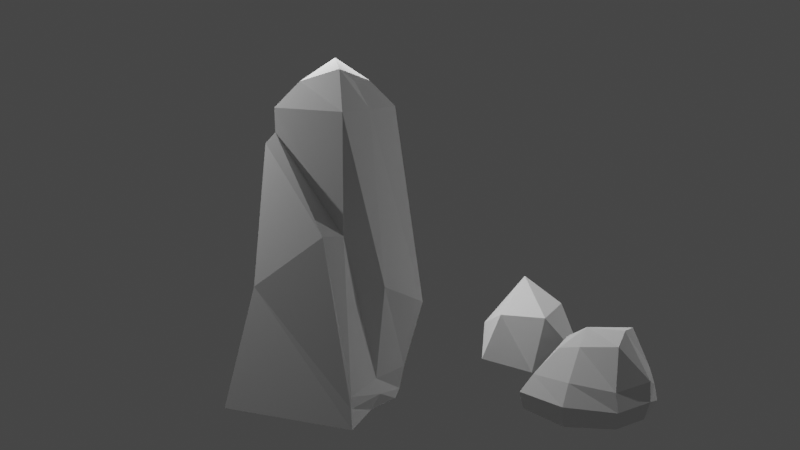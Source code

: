 # Source: rocks.blend  (saved by Blender 3.3.6; exported with 4.5.12 LTS)
import bpy
from mathutils import Matrix  # noqa: F401  (used for matrix-valued properties, if any)

bpy.ops.wm.read_factory_settings(use_empty=True)
scene = bpy.context.scene
scene.name = 'Scene'

# ---- collections
col_collection = bpy.data.collections.new('Collection'); scene.collection.children.link(col_collection)
col_rock1 = bpy.data.collections.new('Rock1'); scene.collection.children.link(col_rock1)
col_rock2 = bpy.data.collections.new('Rock2'); scene.collection.children.link(col_rock2)
col_rock3 = bpy.data.collections.new('Rock3'); scene.collection.children.link(col_rock3)

# ---- world
world_world = bpy.data.worlds.new('World'); scene.world = world_world
world_world.use_nodes = True; world_world.node_tree.nodes.clear()
_N = world_world.node_tree.nodes; _L = world_world.node_tree.links
n0 = _N.new('ShaderNodeOutputWorld'); n0.name = 'World Output'; n0.location = (300, 300)
n1 = _N.new('ShaderNodeBackground'); n1.name = 'Background'; n1.location = (10, 300)
n1.inputs[0].default_value = (0.05088, 0.05088, 0.05088, 1.0)
_L.new(n1.outputs[0], n0.inputs[0])
n0.is_active_output = True
world_world.color = (0.05088, 0.05088, 0.05088)
world_world.use_sun_shadow = False
world_world.sun_shadow_jitter_overblur = 0.0

# ---- cameras
cam_camera = bpy.data.cameras.new('Camera')
cam_camera.clip_end = 100.0
cam_camera.ortho_scale = 7.314

# ---- lights
light_light = bpy.data.lights.new('Light', 'POINT')
light_light.transmission_factor = 0.0
light_light.energy = 1000.0
light_light.shadow_soft_size = 0.1
light_light.shadow_maximum_resolution = 0.006
light_light.use_absolute_resolution = True
light_light_001 = bpy.data.lights.new('Light.001', 'POINT')
light_light_001.transmission_factor = 0.0
light_light_001.energy = 500.0
light_light_001.shadow_soft_size = 0.1
light_light_001.shadow_maximum_resolution = 0.006
light_light_001.use_absolute_resolution = True
light_light_002 = bpy.data.lights.new('Light.002', 'POINT')
light_light_002.transmission_factor = 0.0
light_light_002.energy = 500.0
light_light_002.shadow_soft_size = 0.1
light_light_002.shadow_maximum_resolution = 0.006
light_light_002.use_absolute_resolution = True

# ---- meshes
me_icosphere = bpy.data.meshes.new('Icosphere')
me_icosphere.from_pydata([(0.0, 0.0, -1.0), (0.7236, -0.5257, -0.4472), (-0.2764, -0.8506, -0.4472), (-0.8944, 0.0, -0.4472), (-0.2764, 0.8506, -0.4472), (0.7236, 0.5257, -0.4472), (0.2764, -0.8506, 0.4472), (-0.7236, -0.5257, 0.4472), (-0.7236, 0.5257, 0.4472), (0.2764, 0.8506, 0.4472), (0.8944, 0.0, 0.4472), (0.0, 0.0, 1.0)], [], [(0, 1, 2), (1, 0, 5), (0, 2, 3), (0, 3, 4), (0, 4, 5), (1, 5, 10), (2, 1, 6), (3, 2, 7), (4, 3, 8), (5, 4, 9), (1, 10, 6), (2, 6, 7), (3, 7, 8), (4, 8, 9), (5, 9, 10), (6, 10, 11), (7, 6, 11), (8, 7, 11), (9, 8, 11), (10, 9, 11)])
_uv = me_icosphere.uv_layers.new(name='UVMap')
_uv.uv.foreach_set('vector', [0.1818, 0.0, 0.2727, 0.1575, 0.09091, 0.1575, 0.2727, 0.1575, 0.3636, 0.0, 0.4545, 0.1575, 0.9091, 0.0, 1.0, 0.1575, 0.8182, 0.1575, 0.7273, 0.0, 0.8182, 0.1575, 0.6364, 0.1575, 0.5455, 0.0, 0.6364, 0.1575, 0.4545, 0.1575, 0.2727, 0.1575, 0.4545, 0.1575, 0.3636, 0.3149, 0.09091, 0.1575, 0.2727, 0.1575, 0.1818, 0.3149, 0.8182, 0.1575, 1.0, 0.1575, 0.9091, 0.3149, 0.6364, 0.1575, 0.8182, 0.1575, 0.7273, 0.3149, 0.4545, 0.1575, 0.6364, 0.1575, 0.5455, 0.3149, 0.2727, 0.1575, 0.3636, 0.3149, 0.1818, 0.3149, 0.09091, 0.1575, 0.1818, 0.3149, 0.0, 0.3149, 0.8182, 0.1575, 0.9091, 0.3149, 0.7273, 0.3149, 0.6364, 0.1575, 0.7273, 0.3149, 0.5455, 0.3149, 0.4545, 0.1575, 0.5455, 0.3149, 0.3636, 0.3149, 0.1818, 0.3149, 0.3636, 0.3149, 0.2727, 0.4724, 0.0, 0.3149, 0.1818, 0.3149, 0.09091, 0.4724, 0.7273, 0.3149, 0.9091, 0.3149, 0.8182, 0.4724, 0.5455, 0.3149, 0.7273, 0.3149, 0.6364, 0.4724, 0.3636, 0.3149, 0.5455, 0.3149, 0.4545, 0.4724])
me_icosphere.update()
me_sphere = bpy.data.meshes.new('Sphere')
me_sphere.from_pydata([(0.0, 0.5, 0.866), (0.0, 1.0, 0.0), (0.0, 0.866, -0.5), (0.0, 0.5, -0.866), (0.5, -2.186e-08, 0.866), (0.866, -3.786e-08, 0.5), (1.0, -4.371e-08, -5.96e-08), (0.866, -3.786e-08, -0.5), (0.5, -2.186e-08, -0.866), (-4.371e-08, -0.5, 0.866), (-7.571e-08, -0.866, 0.5), (-8.742e-08, -1.0, -1.192e-07), (-7.571e-08, -0.866, -0.5), (-4.371e-08, -0.5, -0.866), (0.0, 0.0, -1.0), (0.0, 0.0, 1.0), (-0.5, 6.557e-08, 0.866), (-0.866, 1.136e-07, 0.5), (-1.0, 1.311e-07, -1.788e-07), (-0.866, 1.136e-07, -0.5), (-0.5, 6.557e-08, -0.866), (1.514e-07, 0.866, 0.5)], [], [(3, 2, 7, 8), (1, 21, 5, 6), (0, 15, 4), (14, 3, 8), (2, 1, 6, 7), (21, 0, 4, 5), (4, 15, 9), (14, 8, 13), (7, 6, 11, 12), (5, 4, 9, 10), (8, 7, 12, 13), (6, 5, 10, 11), (14, 13, 20), (12, 11, 18, 19), (10, 9, 16, 17), (13, 12, 19, 20), (11, 10, 17, 18), (9, 15, 16), (14, 20, 3), (19, 18, 1, 2), (17, 16, 0, 21), (20, 19, 2, 3), (18, 17, 21, 1), (16, 15, 0)])
_uv = me_sphere.uv_layers.new(name='UVMap')
_uv.uv.foreach_set('vector', [0.75, 0.1667, 0.75, 0.3333, 0.5, 0.3333, 0.5, 0.1667, 0.75, 0.5, 0.75, 0.6667, 0.5, 0.6667, 0.5, 0.5, 0.75, 0.8333, 0.625, 1.0, 0.5, 0.8333, 0.625, 0.0, 0.75, 0.1667, 0.5, 0.1667, 0.75, 0.3333, 0.75, 0.5, 0.5, 0.5, 0.5, 0.3333, 0.75, 0.6667, 0.75, 0.8333, 0.5, 0.8333, 0.5, 0.6667, 0.5, 0.8333, 0.375, 1.0, 0.25, 0.8333, 0.375, 0.0, 0.5, 0.1667, 0.25, 0.1667, 0.5, 0.3333, 0.5, 0.5, 0.25, 0.5, 0.25, 0.3333, 0.5, 0.6667, 0.5, 0.8333, 0.25, 0.8333, 0.25, 0.6667, 0.5, 0.1667, 0.5, 0.3333, 0.25, 0.3333, 0.25, 0.1667, 0.5, 0.5, 0.5, 0.6667, 0.25, 0.6667, 0.25, 0.5, 0.125, 0.0, 0.25, 0.1667, 0.0, 0.1667, 0.25, 0.3333, 0.25, 0.5, 0.0, 0.5, 0.0, 0.3333, 0.25, 0.6667, 0.25, 0.8333, 0.0, 0.8333, 0.0, 0.6667, 0.25, 0.1667, 0.25, 0.3333, 0.0, 0.3333, 0.0, 0.1667, 0.25, 0.5, 0.25, 0.6667, 0.0, 0.6667, 0.0, 0.5, 0.25, 0.8333, 0.125, 1.0, 0.0, 0.8333, 0.875, 0.0, 1.0, 0.1667, 0.75, 0.1667, 1.0, 0.3333, 1.0, 0.5, 0.75, 0.5, 0.75, 0.3333, 1.0, 0.6667, 1.0, 0.8333, 0.75, 0.8333, 0.75, 0.6667, 1.0, 0.1667, 1.0, 0.3333, 0.75, 0.3333, 0.75, 0.1667, 1.0, 0.5, 1.0, 0.6667, 0.75, 0.6667, 0.75, 0.5, 1.0, 0.8333, 0.875, 1.0, 0.75, 0.8333])
me_sphere.update()
me_icosphere_001 = bpy.data.meshes.new('Icosphere.001')
me_icosphere_001.from_pydata([(0.7236, -0.5257, -0.4472), (-0.2764, -0.8506, -0.4472), (-0.8944, 0.0, -0.4472), (-0.2764, 0.8506, -0.4472), (0.7236, 0.5257, -0.4472), (-0.08048, -0.8506, 0.4472), (-0.7236, -0.5257, 0.4472), (-0.7236, 0.5257, 0.03202), (0.2764, 0.5388, 0.4472), (0.4634, 0.0, 0.4472), (-0.09865, 0.2855, 0.8751)], [], [(0, 1, 2, 3, 4), (0, 4, 9), (1, 0, 5), (2, 1, 6), (3, 2, 7), (4, 3, 8), (0, 9, 5), (1, 5, 6), (2, 6, 7), (3, 7, 8), (4, 8, 9), (5, 9, 10), (6, 5, 10), (7, 6, 10), (8, 7, 10), (9, 8, 10)])
_uv = me_icosphere_001.uv_layers.new(name='UVMap')
_uv.uv.foreach_set('vector', [0.2727, 0.1575, 1.0, 0.1575, 0.8182, 0.1575, 0.6364, 0.1575, 0.4545, 0.1575, 0.2727, 0.1575, 0.4545, 0.1575, 0.3636, 0.3149, 0.09091, 0.1575, 0.2727, 0.1575, 0.1818, 0.3149, 0.8182, 0.1575, 1.0, 0.1575, 0.9091, 0.3149, 0.6364, 0.1575, 0.8182, 0.1575, 0.7273, 0.3149, 0.4545, 0.1575, 0.6364, 0.1575, 0.5455, 0.3149, 0.2727, 0.1575, 0.3636, 0.3149, 0.1818, 0.3149, 0.09091, 0.1575, 0.1818, 0.3149, 0.0, 0.3149, 0.8182, 0.1575, 0.9091, 0.3149, 0.7273, 0.3149, 0.6364, 0.1575, 0.7273, 0.3149, 0.5455, 0.3149, 0.4545, 0.1575, 0.5455, 0.3149, 0.3636, 0.3149, 0.1818, 0.3149, 0.3636, 0.3149, 0.2727, 0.4724, 0.0, 0.3149, 0.1818, 0.3149, 0.09091, 0.4724, 0.7273, 0.3149, 0.9091, 0.3149, 0.8182, 0.4724, 0.5455, 0.3149, 0.7273, 0.3149, 0.6364, 0.4724, 0.3636, 0.3149, 0.5455, 0.3149, 0.4545, 0.4724])
me_icosphere_001.update()
me_sphere_001 = bpy.data.meshes.new('Sphere.001')
me_sphere_001.from_pydata([(0.0, 0.7051, 0.7047), (0.0, 1.0, 0.0), (0.5856, -2.186e-08, 1.11), (0.866, -3.786e-08, 0.5), (1.0, -4.371e-08, -5.96e-08), (0.09454, -0.748, 1.07), (-7.571e-08, -0.9562, 0.5), (-8.742e-08, -1.0, -1.192e-07), (-0.1005, -0.008419, 1.152), (-0.5, 6.557e-08, 0.866), (-0.866, 1.136e-07, 0.5), (-1.0, 1.311e-07, -1.788e-07), (1.514e-07, 0.866, 0.5), (0.9475, -4.644e-08, 0.25), (-9.281e-08, -1.062, 0.25), (-1.062, 1.393e-07, 0.25), (8.627e-08, 1.062, 0.25), (0.5967, 0.5967, -0.0781), (0.2983, 0.2983, 0.9553), (-0.5967, -0.5967, -0.0781), (-0.5167, -0.5167, 0.5186), (-0.2983, -0.2983, 0.9553), (0.5167, 0.5167, 0.5186), (-0.6339, -0.6339, 0.2202), (0.6339, 0.6339, 0.2202), (0.2923, -0.4626, 1.206), (0.5726, -0.5726, -0.05092), (0.6109, -0.65, 0.5217), (-0.4959, 0.4959, 0.5217), (-0.5726, 0.5726, -0.05092), (-0.2863, 0.2863, 0.9409), (-0.6084, 0.6084, 0.2354), (0.6084, -0.6793, 0.2354), (-6.73e-08, 6.928e-08, -0.1404)], [], [(24, 22, 3, 13), (0, 8, 18), (22, 18, 2, 3), (2, 8, 25), (27, 25, 5, 6), (32, 27, 6, 14), (20, 21, 9, 10), (23, 20, 10, 15), (5, 8, 21), (28, 30, 0, 12), (33, 26, 7, 19), (31, 28, 12, 16), (9, 8, 30), (29, 31, 16, 1), (19, 23, 15, 11), (26, 32, 14, 7), (17, 24, 13, 4), (1, 16, 24, 17), (7, 14, 23, 19), (29, 33, 19, 11), (14, 6, 20, 23), (6, 5, 21, 20), (12, 0, 18, 22), (16, 12, 22, 24), (1, 17, 33, 29), (4, 13, 32, 26), (11, 15, 31, 29), (15, 10, 28, 31), (17, 4, 26, 33), (10, 9, 30, 28), (13, 3, 27, 32), (3, 2, 25, 27), (25, 8, 5), (18, 8, 2), (30, 8, 0), (21, 8, 9)])
_uv = me_sphere_001.uv_layers.new(name='UVMap')
_uv.uv.foreach_set('vector', [0.625, 0.5833, 0.625, 0.6667, 0.5, 0.6667, 0.5, 0.5833, 0.75, 0.8333, 0.625, 1.0, 0.625, 0.8333, 0.625, 0.6667, 0.625, 0.8333, 0.5, 0.8333, 0.5, 0.6667, 0.5, 0.8333, 0.375, 1.0, 0.375, 0.8333, 0.375, 0.6667, 0.375, 0.8333, 0.25, 0.8333, 0.25, 0.6667, 0.375, 0.5833, 0.375, 0.6667, 0.25, 0.6667, 0.25, 0.5833, 0.125, 0.6667, 0.125, 0.8333, 0.0, 0.8333, 0.0, 0.6667, 0.125, 0.5833, 0.125, 0.6667, 0.0, 0.6667, 0.0, 0.5833, 0.25, 0.8333, 0.125, 1.0, 0.125, 0.8333, 0.875, 0.6667, 0.875, 0.8333, 0.75, 0.8333, 0.75, 0.6667, 0.625, 0.5, 0.375, 0.5, 0.25, 0.5, 0.625, 0.5, 0.875, 0.5833, 0.875, 0.6667, 0.75, 0.6667, 0.75, 0.5833, 1.0, 0.8333, 0.875, 1.0, 0.875, 0.8333, 0.875, 0.5, 0.875, 0.5833, 0.75, 0.5833, 0.75, 0.5, 0.125, 0.5, 0.125, 0.5833, 0.0, 0.5833, 0.0, 0.5, 0.375, 0.5, 0.375, 0.5833, 0.25, 0.5833, 0.25, 0.5, 0.625, 0.5, 0.625, 0.5833, 0.5, 0.5833, 0.5, 0.5, 0.75, 0.5, 0.75, 0.5833, 0.625, 0.5833, 0.625, 0.5, 0.25, 0.5, 0.25, 0.5833, 0.125, 0.5833, 0.125, 0.5, 0.875, 0.5, 0.625, 0.5, 0.625, 0.5, 1.0, 0.5, 0.25, 0.5833, 0.25, 0.6667, 0.125, 0.6667, 0.125, 0.5833, 0.25, 0.6667, 0.25, 0.8333, 0.125, 0.8333, 0.125, 0.6667, 0.75, 0.6667, 0.75, 0.8333, 0.625, 0.8333, 0.625, 0.6667, 0.75, 0.5833, 0.75, 0.6667, 0.625, 0.6667, 0.625, 0.5833, 0.75, 0.5, 0.625, 0.5, 0.625, 0.5, 0.875, 0.5, 0.5, 0.5, 0.5, 0.5833, 0.375, 0.5833, 0.375, 0.5, 1.0, 0.5, 1.0, 0.5833, 0.875, 0.5833, 0.875, 0.5, 1.0, 0.5833, 1.0, 0.6667, 0.875, 0.6667, 0.875, 0.5833, 0.625, 0.5, 0.5, 0.5, 0.375, 0.5, 0.625, 0.5, 1.0, 0.6667, 1.0, 0.8333, 0.875, 0.8333, 0.875, 0.6667, 0.5, 0.5833, 0.5, 0.6667, 0.375, 0.6667, 0.375, 0.5833, 0.5, 0.6667, 0.5, 0.8333, 0.375, 0.8333, 0.375, 0.6667, 0.375, 0.8333, 0.375, 1.0, 0.25, 0.8333, 0.625, 0.8333, 0.625, 1.0, 0.5, 0.8333, 0.875, 0.8333, 0.875, 1.0, 0.75, 0.8333, 0.125, 0.8333, 0.125, 1.0, 0.0, 0.8333])
me_sphere_001.update()
me_sphere_002 = bpy.data.meshes.new('Sphere.002')
me_sphere_002.from_pydata([(0.0, 0.5, 4.281), (0.0, 1.0, 0.0), (0.0, 0.866, -0.5), (0.5, -2.186e-08, 4.281), (0.866, -3.786e-08, 3.914), (1.0, -4.371e-08, -5.96e-08), (0.866, -3.786e-08, -0.5), (-0.1793, 1.268, 1.469), (-1.094e-07, -0.5523, 4.476), (-7.571e-08, -0.866, 3.914), (0.02811, -1.346, 0.03768), (0.0405, -1.333, -0.4491), (-0.8583, 1.126e-07, 3.562), (-7.504e-08, -0.8583, 2.2), (-6.568e-08, -0.05228, 4.61), (-0.5, 6.557e-08, 4.281), (-0.866, 1.136e-07, 3.914), (-1.0, 1.311e-07, 3.414), (-1.688, 1.136e-07, -0.5), (1.278, -0.02065, 0.9945), (1.514e-07, 0.866, 3.914), (0.1182, 0.9638, -0.3898), (0.953, 0.129, -0.3898), (0.02968, -1.302, -0.1542), (-1.213, 1.095e-07, 1.322), (0.25, -0.25, 4.281), (0.6045, -0.6762, 1.407), (0.433, -0.433, -0.5), (0.5, -0.5, -8.941e-08), (0.433, -0.433, 3.914), (-0.5822, 0.5206, 2.628), (-0.433, 0.433, 3.914), (-0.8441, 0.433, -0.5), (-0.8262, 0.7651, 1.713), (-0.25, 0.25, 4.281), (-1.081, 0.5433, 0.5587), (0.5558, -0.524, -0.231), (-0.3157, -1.148, 2.254)], [], [(7, 20, 4, 19), (0, 14, 3), (21, 1, 5, 22), (20, 0, 3, 4), (3, 14, 8, 25), (36, 28, 10, 23), (29, 25, 8, 9), (1, 7, 19, 5), (26, 29, 9, 13), (28, 26, 13, 10), (23, 10, 37, 24), (9, 8, 15, 16), (10, 13, 37), (13, 9, 16, 12), (8, 14, 15), (33, 30, 7), (35, 33, 1, 21), (31, 34, 0, 20), (27, 11, 18, 32), (30, 31, 20, 7), (15, 14, 0, 34), (32, 35, 21, 2), (11, 23, 24, 18), (27, 36, 23, 11), (2, 21, 22, 6), (6, 22, 36, 27), (18, 24, 35, 32), (12, 16, 31, 30), (6, 27, 32, 2), (16, 15, 34, 31), (24, 17, 33, 35), (17, 12, 30, 33), (5, 19, 26, 28), (19, 4, 29, 26), (4, 3, 25, 29), (22, 5, 28, 36), (7, 1, 33), (37, 13, 12, 17), (24, 37, 17)])
_uv = me_sphere_002.uv_layers.new(name='UVMap')
_uv.uv.foreach_set('vector', [0.75, 0.5833, 0.75, 0.6667, 0.5, 0.6667, 0.5, 0.5833, 0.75, 0.8333, 0.625, 1.0, 0.5, 0.8333, 0.75, 0.4167, 0.75, 0.5, 0.5, 0.5, 0.5, 0.4167, 0.75, 0.6667, 0.75, 0.8333, 0.5, 0.8333, 0.5, 0.6667, 0.5, 0.8333, 0.375, 1.0, 0.25, 0.8333, 0.375, 0.8333, 0.375, 0.4167, 0.375, 0.5, 0.25, 0.5, 0.25, 0.4167, 0.375, 0.6667, 0.375, 0.8333, 0.25, 0.8333, 0.25, 0.6667, 0.75, 0.5, 0.75, 0.5833, 0.5, 0.5833, 0.5, 0.5, 0.375, 0.5833, 0.375, 0.6667, 0.25, 0.6667, 0.25, 0.5833, 0.375, 0.5, 0.375, 0.5833, 0.25, 0.5833, 0.25, 0.5, 0.25, 0.4167, 0.25, 0.5, 0.1245, 0.5, 0.0, 0.4167, 0.25, 0.6667, 0.25, 0.8333, 0.0, 0.8333, 0.0, 0.6667, 0.25, 0.5, 0.25, 0.5833, 0.1245, 0.5, 0.25, 0.5833, 0.25, 0.6667, 0.0, 0.6667, 0.0, 0.5833, 0.25, 0.8333, 0.125, 1.0, 0.0, 0.8333, 0.875, 0.5, 0.875, 0.5833, 0.75, 0.5833, 0.875, 0.4167, 0.875, 0.5, 0.75, 0.5, 0.75, 0.4167, 0.875, 0.6667, 0.875, 0.8333, 0.75, 0.8333, 0.75, 0.6667, 0.375, 0.3333, 0.25, 0.3333, 0.0, 0.3333, 0.375, 0.3333, 0.875, 0.5833, 0.875, 0.6667, 0.75, 0.6667, 0.75, 0.5833, 1.0, 0.8333, 0.875, 1.0, 0.75, 0.8333, 0.875, 0.8333, 0.875, 0.3333, 0.875, 0.4167, 0.75, 0.4167, 0.75, 0.3333, 0.25, 0.3333, 0.25, 0.4167, 0.0, 0.4167, 0.0, 0.3333, 0.375, 0.3333, 0.375, 0.4167, 0.25, 0.4167, 0.25, 0.3333, 0.75, 0.3333, 0.75, 0.4167, 0.5, 0.4167, 0.5, 0.3333, 0.5, 0.3333, 0.5, 0.4167, 0.375, 0.4167, 0.375, 0.3333, 1.0, 0.3333, 1.0, 0.4167, 0.875, 0.4167, 0.875, 0.3333, 1.0, 0.5833, 1.0, 0.6667, 0.875, 0.6667, 0.875, 0.5833, 0.5, 0.3333, 0.375, 0.3333, 0.375, 0.3333, 0.75, 0.3333, 1.0, 0.6667, 1.0, 0.8333, 0.875, 0.8333, 0.875, 0.6667, 1.0, 0.4167, 1.0, 0.5, 0.875, 0.5, 0.875, 0.4167, 1.0, 0.5, 1.0, 0.5833, 0.875, 0.5833, 0.875, 0.5, 0.5, 0.5, 0.5, 0.5833, 0.375, 0.5833, 0.375, 0.5, 0.5, 0.5833, 0.5, 0.6667, 0.375, 0.6667, 0.375, 0.5833, 0.5, 0.6667, 0.5, 0.8333, 0.375, 0.8333, 0.375, 0.6667, 0.5, 0.4167, 0.5, 0.5, 0.375, 0.5, 0.375, 0.4167, 0.75, 0.5833, 0.75, 0.5, 0.875, 0.5, 0.1245, 0.5, 0.25, 0.5833, 0.0, 0.5833, 0.0, 0.5, 0.0, 0.4167, 0.1245, 0.5, 0.0, 0.5])
me_sphere_002.update()

# ---- objects
ob_light = bpy.data.objects.new('Light', light_light)
ob_camera = bpy.data.objects.new('Camera', cam_camera)
ob_icosphere = bpy.data.objects.new('Icosphere', me_icosphere)
ob_sphere = bpy.data.objects.new('Sphere', me_sphere)
ob_light_001 = bpy.data.objects.new('Light.001', light_light_001)
ob_light_002 = bpy.data.objects.new('Light.002', light_light_002)
ob_rock1 = bpy.data.objects.new('Rock1', me_icosphere_001)
ob_rock2 = bpy.data.objects.new('Rock2', me_sphere_001)
ob_rock3 = bpy.data.objects.new('Rock3', me_sphere_002)

# ---- transforms, parenting, visibility, modifiers, constraints
ob_light.location = (-3.483, -3.75, 5.904)
ob_light.rotation_euler = (0.6503, 0.05522, 1.866)
ob_light.lock_rotations_4d = False
ob_light.empty_display_type = 'ARROWS'
ob_light.color = (0.0, 0.0, 0.0, 0.0)
ob_light.lineart.crease_threshold = 0.0
ob_camera.location = (-5.228, -21.3, 5.216)
ob_camera.rotation_euler = (1.383, -2.299e-07, 6.115)
ob_camera.lock_rotations_4d = False
ob_camera.empty_display_type = 'ARROWS'
ob_camera.color = (0.0, 0.0, 0.0, 0.0)
ob_camera.display_type = 'WIRE'
ob_camera.lineart.crease_threshold = 0.0
ob_icosphere.location = (0.0, 0.0, 0.0)
ob_icosphere.hide_render = True
ob_sphere.location = (0.0, 3.0, 0.0)
ob_sphere.hide_render = True
ob_light_001.location = (6.452, -3.75, 5.904)
ob_light_001.rotation_euler = (0.6503, 0.05522, 1.866)
ob_light_001.lock_rotations_4d = False
ob_light_001.empty_display_type = 'ARROWS'
ob_light_001.color = (0.0, 0.0, 0.0, 0.0)
ob_light_001.lineart.crease_threshold = 0.0
ob_light_002.location = (-7.329, -3.75, 5.904)
ob_light_002.rotation_euler = (0.6503, 0.05522, 1.866)
ob_light_002.lock_rotations_4d = False
ob_light_002.empty_display_type = 'ARROWS'
ob_light_002.color = (0.0, 0.0, 0.0, 0.0)
ob_light_002.lineart.crease_threshold = 0.0
ob_rock1.location = (0.0, -3.95, 0.0)
ob_rock2.location = (0.0, -6.832, -0.2714)
ob_rock3.location = (-3.479, -5.477, 0.0)

# ---- collection membership
col_collection.objects.link(ob_light)
col_collection.objects.link(ob_camera)
col_collection.objects.link(ob_icosphere)
col_collection.objects.link(ob_sphere)
col_collection.objects.link(ob_light_001)
col_collection.objects.link(ob_light_002)
col_rock1.objects.link(ob_rock1)
col_rock2.objects.link(ob_rock2)
col_rock3.objects.link(ob_rock3)

# ---- scene / render settings (as saved in the file)
scene.camera = ob_camera
scene.frame_start = 1; scene.frame_end = 250; scene.frame_set(1)
scene.render.engine = 'CYCLES'
scene.cycles.sampling_pattern = 'TABULATED_SOBOL'
scene.cycles.use_light_tree = False
scene.view_settings.view_transform = 'Filmic'
bpy.context.view_layer.update()
